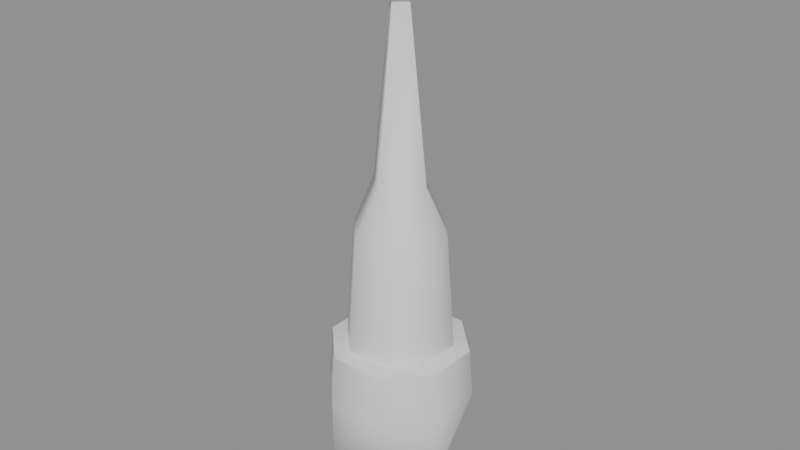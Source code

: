 # Source: ev04_Obelisk_b_hit.blend  (saved by Blender 5.2.45; exported with 4.5.12 LTS)
import bpy
from mathutils import Matrix  # noqa: F401  (used for matrix-valued properties, if any)

bpy.ops.wm.read_factory_settings(use_empty=True)
scene = bpy.context.scene
scene.name = 'Scene'

# ---- collections
col_ev04_obelisk_b_hit = bpy.data.collections.new('ev04_Obelisk_b_hit'); scene.collection.children.link(col_ev04_obelisk_b_hit)

# ---- materials (node trees are filled in below, after node groups)
mat_ev04_obelisk_b_hit_mat_0 = bpy.data.materials.new('ev04_Obelisk_b_hit_mat_0')

# ---- material node trees
mat_ev04_obelisk_b_hit_mat_0.use_nodes = True; mat_ev04_obelisk_b_hit_mat_0.node_tree.nodes.clear()
_N = mat_ev04_obelisk_b_hit_mat_0.node_tree.nodes; _L = mat_ev04_obelisk_b_hit_mat_0.node_tree.links
n0 = _N.new('ShaderNodeBsdfPrincipled'); n0.name = 'Principled BSDF'; n0.location = (-200, 100)
n0.inputs[2].default_value = 0.8
n0.inputs[10].default_value = 0.005
n1 = _N.new('ShaderNodeOutputMaterial'); n1.name = 'Material Output'; n1.location = (200, 100)
_L.new(n0.outputs[0], n1.inputs[0])
n1.is_active_output = True

# ---- meshes
me_ev04_obelisk_b_hit_mesh_0 = bpy.data.meshes.new('ev04_Obelisk_b_hit_mesh_0')
me_ev04_obelisk_b_hit_mesh_0.from_pydata([(0.0, 0.0, -3.921), (-0.8485, -2.121, -2.034), (-2.121, 0.8485, -2.034), (0.8485, 2.121, -2.034), (2.121, -0.8485, -2.034), (2.121, 0.8485, 0.0), (-2.121, -0.8485, 0.0), (0.8485, -2.121, 0.0), (-0.8485, 2.121, 0.0), (-1e-07, 0.9617, 6.656), (0.0, 0.3258, 12.0), (0.9617, -1e-07, 6.656), (-2e-07, -0.9617, 6.656), (-1e-07, -0.3258, 12.0), (-0.9617, 0.0, 6.656), (0.3258, -1e-07, 12.0), (-0.3258, 0.0, 12.0), (1.677, -6e-07, 12.66), (0.0, 0.0, 11.64), (-2e-07, 1.677, 12.66), (0.0, -1.677, 12.66), (-1.677, -1e-07, 12.66), (1.53, -0.6415, 1.583), (1.53, 0.6415, 1.583), (1.297, -0.532, 5.231), (-1.53, 0.6415, 1.583), (-1.53, -0.6415, 1.583), (-1.297, 0.532, 5.231), (1.297, 0.532, 5.231), (-1.297, -0.532, 5.231), (2.121, -0.8485, 0.0), (-2.121, 0.8485, 0.0), (-0.532, 1.297, 5.231), (-0.6415, 1.53, 1.583), (0.532, -1.297, 5.231), (0.6415, -1.53, 1.583), (0.6415, 1.53, 1.583), (-0.6415, -1.53, 1.583), (-3e-07, 2.118, 13.77), (2.118, -7e-07, 13.77), (-1e-07, -2.118, 13.77), (-2.118, -1e-07, 13.77), (-2.118, -1e-07, 13.77), (-3e-07, 2.118, 13.77), (2.118, -7e-07, 13.77), (-1e-07, -2.118, 13.77), (-0.532, -1.297, 5.231), (0.532, 1.297, 5.231), (-0.8485, -2.121, 0.0), (0.8485, 2.121, 0.0), (2.005, -0.8019, 1.481), (-2.005, 0.8019, 1.481), (2.005, 0.8019, 1.481), (-2.005, -0.8019, 1.481), (-0.8019, 2.005, 1.481), (0.8019, -2.005, 1.481), (0.8019, 2.005, 1.481), (-0.8019, -2.005, 1.481), (0.3258, -1e-07, 12.0), (0.0, 0.3258, 12.0), (-0.3258, 0.0, 12.0), (-1e-07, -0.3258, 12.0), (0.0, 0.0, 14.57), (2.118, -7e-07, 13.77), (-3e-07, 2.118, 13.77), (-2.118, -1e-07, 13.77), (-1e-07, -2.118, 13.77), (1.53, -0.6415, 1.583), (2.005, -0.8019, 1.481), (2.005, 0.8019, 1.481), (-1.53, 0.6415, 1.583), (-2.005, 0.8019, 1.481), (-2.005, -0.8019, 1.481), (0.8019, -2.005, 1.481), (0.6415, -1.53, 1.583), (0.8019, 2.005, 1.481), (1.53, 0.6415, 1.583), (-0.8019, 2.005, 1.481), (-0.6415, 1.53, 1.583), (-0.8019, -2.005, 1.481), (-1.53, -0.6415, 1.583), (0.6415, 1.53, 1.583), (-0.6415, -1.53, 1.583)], [], [(0, 1, 2), (0, 3, 4), (0, 4, 1), (0, 2, 3), (5, 4, 3), (6, 2, 1), (7, 1, 4), (8, 3, 2), (9, 10, 11), (12, 13, 14), (11, 15, 12), (14, 16, 9), (17, 18, 19), (20, 18, 17), (21, 18, 20), (19, 18, 21), (22, 23, 24), (25, 26, 27), (23, 28, 24), (26, 29, 27), (4, 5, 30), (2, 6, 31), (32, 33, 25), (34, 35, 22), (28, 23, 36), (29, 26, 37), (38, 39, 17), (40, 41, 21), (42, 43, 19), (44, 45, 20), (27, 32, 25), (24, 34, 22), (46, 29, 37), (47, 28, 36), (4, 30, 7), (1, 48, 6), (2, 31, 8), (3, 49, 5), (30, 5, 50), (31, 6, 51), (5, 52, 50), (6, 53, 51), (19, 38, 17), (20, 40, 21), (21, 42, 19), (17, 44, 20), (8, 31, 54), (6, 48, 53), (7, 30, 55), (5, 49, 52), (30, 50, 55), (31, 51, 54), (49, 56, 52), (48, 57, 53), (10, 58, 11), (16, 59, 9), (13, 60, 14), (15, 61, 12), (62, 63, 64), (62, 64, 65), (62, 65, 66), (62, 66, 63), (24, 11, 12), (27, 14, 9), (24, 28, 11), (27, 29, 14), (47, 9, 11), (46, 12, 14), (28, 47, 11), (29, 46, 14), (34, 24, 12), (32, 27, 9), (33, 32, 47), (35, 34, 46), (8, 54, 56), (7, 55, 57), (67, 68, 69), (70, 71, 72), (73, 68, 74), (69, 75, 76), (77, 71, 78), (72, 79, 80), (76, 67, 69), (80, 70, 72), (68, 67, 74), (71, 70, 78), (75, 81, 76), (79, 82, 80), (81, 75, 77), (82, 79, 73), (37, 35, 46), (1, 7, 48), (48, 7, 57), (36, 33, 47), (46, 34, 12), (74, 82, 73), (78, 81, 77), (76, 23, 22), (49, 8, 56), (67, 22, 35), (82, 26, 80), (80, 26, 25), (70, 25, 33), (76, 22, 67), (81, 36, 23), (80, 25, 70), (74, 35, 37), (74, 37, 82), (3, 8, 49), (70, 33, 78), (81, 23, 76), (67, 35, 74), (82, 37, 26), (47, 32, 9), (78, 33, 36), (78, 36, 81)])
me_ev04_obelisk_b_hit_mesh_0.polygons.foreach_set('use_smooth', [True] * 116)
_uv = me_ev04_obelisk_b_hit_mesh_0.uv_layers.new(name='UVMap')
_uv.uv.foreach_set('vector', [0.0, 1.0, 0.0, 1.0, 0.0, 1.0, 0.0, 1.0, 0.0, 1.0, 0.0, 1.0, 0.0, 1.0, 0.0, 1.0, 0.0, 1.0, 0.0, 1.0, 0.0, 1.0, 0.0, 1.0, 0.0, 1.0, 0.0, 1.0, 0.0, 1.0, 0.0, 1.0, 0.0, 1.0, 0.0, 1.0, 0.0, 1.0, 0.0, 1.0, 0.0, 1.0, 0.0, 1.0, 0.0, 1.0, 0.0, 1.0, 0.0, 1.0, 0.0, 1.0, 0.0, 1.0, 0.0, 1.0, 0.0, 1.0, 0.0, 1.0, 0.0, 1.0, 0.0, 1.0, 0.0, 1.0, 0.0, 1.0, 0.0, 1.0, 0.0, 1.0, 0.0, 1.0, 0.0, 1.0, 0.0, 1.0, 0.0, 1.0, 0.0, 1.0, 0.0, 1.0, 0.0, 1.0, 0.0, 1.0, 0.0, 1.0, 0.0, 1.0, 0.0, 1.0, 0.0, 1.0, 0.0, 1.0, 0.0, 1.0, 0.0, 1.0, 0.0, 1.0, 0.0, 1.0, 0.0, 1.0, 0.0, 1.0, 0.0, 1.0, 0.0, 1.0, 0.0, 1.0, 0.0, 1.0, 0.0, 1.0, 0.0, 1.0, 0.0, 1.0, 0.0, 1.0, 0.0, 1.0, 0.0, 1.0, 0.0, 1.0, 0.0, 1.0, 0.0, 1.0, 0.0, 1.0, 0.0, 1.0, 0.0, 1.0, 0.0, 1.0, 0.0, 1.0, 0.0, 1.0, 0.0, 1.0, 0.0, 1.0, 0.0, 1.0, 0.0, 1.0, 0.0, 1.0, 0.0, 1.0, 0.0, 1.0, 0.0, 1.0, 0.0, 1.0, 0.0, 1.0, 0.0, 1.0, 0.0, 1.0, 0.0, 1.0, 0.0, 1.0, 0.0, 1.0, 0.0, 1.0, 0.0, 1.0, 0.0, 1.0, 0.0, 1.0, 0.0, 1.0, 0.0, 1.0, 0.0, 1.0, 0.0, 1.0, 0.0, 1.0, 0.0, 1.0, 0.0, 1.0, 0.0, 1.0, 0.0, 1.0, 0.0, 1.0, 0.0, 1.0, 0.0, 1.0, 0.0, 1.0, 0.0, 1.0, 0.0, 1.0, 0.0, 1.0, 0.0, 1.0, 0.0, 1.0, 0.0, 1.0, 0.0, 1.0, 0.0, 1.0, 0.0, 1.0, 0.0, 1.0, 0.0, 1.0, 0.0, 1.0, 0.0, 1.0, 0.0, 1.0, 0.0, 1.0, 0.0, 1.0, 0.0, 1.0, 0.0, 1.0, 0.0, 1.0, 0.0, 1.0, 0.0, 1.0, 0.0, 1.0, 0.0, 1.0, 0.0, 1.0, 0.0, 1.0, 0.0, 1.0, 0.0, 1.0, 0.0, 1.0, 0.0, 1.0, 0.0, 1.0, 0.0, 1.0, 0.0, 1.0, 0.0, 1.0, 0.0, 1.0, 0.0, 1.0, 0.0, 1.0, 0.0, 1.0, 0.0, 1.0, 0.0, 1.0, 0.0, 1.0, 0.0, 1.0, 0.0, 1.0, 0.0, 1.0, 0.0, 1.0, 0.0, 1.0, 0.0, 1.0, 0.0, 1.0, 0.0, 1.0, 0.0, 1.0, 0.0, 1.0, 0.0, 1.0, 0.0, 1.0, 0.0, 1.0, 0.0, 1.0, 0.0, 1.0, 0.0, 1.0, 0.0, 1.0, 0.0, 1.0, 0.0, 1.0, 0.0, 1.0, 0.0, 1.0, 0.0, 1.0, 0.0, 1.0, 0.0, 1.0, 0.0, 1.0, 0.0, 1.0, 0.0, 1.0, 0.0, 1.0, 0.0, 1.0, 0.0, 1.0, 0.0, 1.0, 0.0, 1.0, 0.0, 1.0, 0.0, 1.0, 0.0, 1.0, 0.0, 1.0, 0.0, 1.0, 0.0, 1.0, 0.0, 1.0, 0.0, 1.0, 0.0, 1.0, 0.0, 1.0, 0.0, 1.0, 0.0, 1.0, 0.0, 1.0, 0.0, 1.0, 0.0, 1.0, 0.0, 1.0, 0.0, 1.0, 0.0, 1.0, 0.0, 1.0, 0.0, 1.0, 0.0, 1.0, 0.0, 1.0, 0.0, 1.0, 0.0, 1.0, 0.0, 1.0, 0.0, 1.0, 0.0, 1.0, 0.0, 1.0, 0.0, 1.0, 0.0, 1.0, 0.0, 1.0, 0.0, 1.0, 0.0, 1.0, 0.0, 1.0, 0.0, 1.0, 0.0, 1.0, 0.0, 1.0, 0.0, 1.0, 0.0, 1.0, 0.0, 1.0, 0.0, 1.0, 0.0, 1.0, 0.0, 1.0, 0.0, 1.0, 0.0, 1.0, 0.0, 1.0, 0.0, 1.0, 0.0, 1.0, 0.0, 1.0, 0.0, 1.0, 0.0, 1.0, 0.0, 1.0, 0.0, 1.0, 0.0, 1.0, 0.0, 1.0, 0.0, 1.0, 0.0, 1.0, 0.0, 1.0, 0.0, 1.0, 0.0, 1.0, 0.0, 1.0, 0.0, 1.0, 0.0, 1.0, 0.0, 1.0, 0.0, 1.0, 0.0, 1.0, 0.0, 1.0, 0.0, 1.0, 0.0, 1.0, 0.0, 1.0, 0.0, 1.0, 0.0, 1.0, 0.0, 1.0, 0.0, 1.0, 0.0, 1.0, 0.0, 1.0, 0.0, 1.0, 0.0, 1.0, 0.0, 1.0, 0.0, 1.0, 0.0, 1.0, 0.0, 1.0, 0.0, 1.0, 0.0, 1.0, 0.0, 1.0, 0.0, 1.0, 0.0, 1.0, 0.0, 1.0, 0.0, 1.0, 0.0, 1.0, 0.0, 1.0, 0.0, 1.0, 0.0, 1.0, 0.0, 1.0, 0.0, 1.0, 0.0, 1.0, 0.0, 1.0, 0.0, 1.0, 0.0, 1.0, 0.0, 1.0, 0.0, 1.0, 0.0, 1.0, 0.0, 1.0, 0.0, 1.0, 0.0, 1.0, 0.0, 1.0, 0.0, 1.0, 0.0, 1.0, 0.0, 1.0, 0.0, 1.0, 0.0, 1.0, 0.0, 1.0, 0.0, 1.0, 0.0, 1.0, 0.0, 1.0, 0.0, 1.0, 0.0, 1.0, 0.0, 1.0, 0.0, 1.0, 0.0, 1.0, 0.0, 1.0, 0.0, 1.0, 0.0, 1.0, 0.0, 1.0, 0.0, 1.0, 0.0, 1.0, 0.0, 1.0, 0.0, 1.0, 0.0, 1.0, 0.0, 1.0, 0.0, 1.0, 0.0, 1.0, 0.0, 1.0, 0.0, 1.0, 0.0, 1.0, 0.0, 1.0, 0.0, 1.0, 0.0, 1.0, 0.0, 1.0, 0.0, 1.0, 0.0, 1.0, 0.0, 1.0, 0.0, 1.0, 0.0, 1.0, 0.0, 1.0, 0.0, 1.0, 0.0, 1.0, 0.0, 1.0, 0.0, 1.0, 0.0, 1.0, 0.0, 1.0, 0.0, 1.0, 0.0, 1.0, 0.0, 1.0, 0.0, 1.0, 0.0, 1.0, 0.0, 1.0, 0.0, 1.0, 0.0, 1.0, 0.0, 1.0, 0.0, 1.0, 0.0, 1.0, 0.0, 1.0, 0.0, 1.0, 0.0, 1.0, 0.0, 1.0, 0.0, 1.0, 0.0, 1.0, 0.0, 1.0, 0.0, 1.0])
me_ev04_obelisk_b_hit_mesh_0.materials.append(mat_ev04_obelisk_b_hit_mat_0)
me_ev04_obelisk_b_hit_mesh_0.update()
me_ev04_obelisk_b_hit_mesh_0.normals_split_custom_set([tuple(v) for v in zip(*[iter([1.291e-07, -5.959e-08, -1.0, -0.343, -0.8445, -0.4114, -0.8445, 0.343, -0.4114, 1.291e-07, -5.959e-08, -1.0, 0.343, 0.8445, -0.4114, 0.8445, -0.343, -0.4114, 1.291e-07, -5.959e-08, -1.0, 0.8445, -0.343, -0.4114, -0.343, -0.8445, -0.4114, 1.291e-07, -5.959e-08, -1.0, -0.8445, 0.343, -0.4114, 0.343, 0.8445, -0.4114, 0.9224, 0.3848, -0.03354, 0.8445, -0.343, -0.4114, 0.343, 0.8445, -0.4114, -0.9224, -0.3848, -0.03359, -0.8445, 0.343, -0.4114, -0.343, -0.8445, -0.4114, 0.3848, -0.9224, -0.03359, -0.343, -0.8445, -0.4114, 0.8445, -0.343, -0.4114, -0.3848, 0.9224, -0.03359, 0.343, 0.8445, -0.4114, -0.8445, 0.343, -0.4114, -1.441e-06, 0.9518, 0.3069, 0.7046, 0.7046, 0.08388, 0.9518, -1.062e-06, 0.3069, 1.147e-06, -0.9518, 0.3069, -0.7046, -0.7046, 0.08388, -0.9518, -1.331e-06, 0.3069, 0.9518, -1.062e-06, 0.3069, 0.7046, -0.7046, 0.08388, 1.147e-06, -0.9518, 0.3069, -0.9518, -1.331e-06, 0.3069, -0.7046, 0.7046, 0.08388, -1.441e-06, 0.9518, 0.3069, 0.7427, 7.538e-06, -0.6696, -1.363e-07, 4.543e-08, -1.0, -6.596e-06, 0.7427, -0.6696, 6.553e-06, -0.7428, -0.6695, -1.363e-07, 4.543e-08, -1.0, 0.7427, 7.538e-06, -0.6696, -0.7428, -7.257e-06, -0.6695, -1.363e-07, 4.543e-08, -1.0, 6.553e-06, -0.7428, -0.6695, -6.596e-06, 0.7427, -0.6696, -1.363e-07, 4.543e-08, -1.0, -0.7428, -7.257e-06, -0.6695, 0.9216, -0.3817, 0.07035, 0.9216, 0.3817, 0.07034, 0.9063, -0.3692, 0.2055, -0.9216, 0.3817, 0.07035, -0.9216, -0.3817, 0.07034, -0.9063, 0.3692, 0.2055, 0.9216, 0.3817, 0.07034, 0.9063, 0.3692, 0.2055, 0.9063, -0.3692, 0.2055, -0.9216, -0.3817, 0.07034, -0.9063, -0.3692, 0.2055, -0.9063, 0.3692, 0.2055, 0.8445, -0.343, -0.4114, 0.9224, 0.3848, -0.03354, 0.923, -0.3824, 0.04235, -0.8445, 0.343, -0.4114, -0.9224, -0.3848, -0.03359, -0.9231, 0.3823, 0.04219, -0.3692, 0.9063, 0.2055, -0.3816, 0.9216, 0.07034, -0.9216, 0.3817, 0.07035, 0.3692, -0.9063, 0.2055, 0.3816, -0.9216, 0.07034, 0.9216, -0.3817, 0.07035, 0.9063, 0.3692, 0.2055, 0.9216, 0.3817, 0.07034, 0.3817, 0.9216, 0.07035, -0.9063, -0.3692, 0.2055, -0.9216, -0.3817, 0.07034, -0.3817, -0.9216, 0.07035, 0.6807, 0.6807, -0.2708, 0.6807, 0.6807, -0.2708, 0.7427, 7.538e-06, -0.6696, -0.6807, -0.6807, -0.2708, -0.6807, -0.6807, -0.2708, -0.7428, -7.257e-06, -0.6695, -0.6807, 0.6807, -0.2708, -0.6807, 0.6807, -0.2708, -6.596e-06, 0.7427, -0.6696, 0.6807, -0.6807, -0.2708, 0.6807, -0.6807, -0.2708, 6.553e-06, -0.7428, -0.6695, -0.9063, 0.3692, 0.2055, -0.3692, 0.9063, 0.2055, -0.9216, 0.3817, 0.07035, 0.9063, -0.3692, 0.2055, 0.3692, -0.9063, 0.2055, 0.9216, -0.3817, 0.07035, -0.3692, -0.9063, 0.2055, -0.9063, -0.3692, 0.2055, -0.3817, -0.9216, 0.07035, 0.3692, 0.9063, 0.2055, 0.9063, 0.3692, 0.2055, 0.3817, 0.9216, 0.07035, 0.8445, -0.343, -0.4114, 0.923, -0.3824, 0.04235, 0.3848, -0.9224, -0.03359, -0.343, -0.8445, -0.4114, -0.3824, -0.923, 0.04245, -0.9224, -0.3848, -0.03359, -0.8445, 0.343, -0.4114, -0.9231, 0.3823, 0.04219, -0.3848, 0.9224, -0.03359, 0.343, 0.8445, -0.4114, 0.3824, 0.923, 0.04235, 0.9224, 0.3848, -0.03354, 0.923, -0.3824, 0.04235, 0.9224, 0.3848, -0.03354, 0.9205, -0.3815, 0.08452, -0.9231, 0.3823, 0.04219, -0.9224, -0.3848, -0.03359, -0.9205, 0.3815, 0.08452, 0.9224, 0.3848, -0.03354, 0.9205, 0.3816, 0.08452, 0.9205, -0.3815, 0.08452, -0.9224, -0.3848, -0.03359, -0.9205, -0.3816, 0.08452, -0.9205, 0.3815, 0.08452, -6.596e-06, 0.7427, -0.6696, 0.6807, 0.6807, -0.2708, 0.7427, 7.538e-06, -0.6696, 6.553e-06, -0.7428, -0.6695, -0.6807, -0.6807, -0.2708, -0.7428, -7.257e-06, -0.6695, -0.7428, -7.257e-06, -0.6695, -0.6807, 0.6807, -0.2708, -6.596e-06, 0.7427, -0.6696, 0.7427, 7.538e-06, -0.6696, 0.6807, -0.6807, -0.2708, 6.553e-06, -0.7428, -0.6695, -0.3848, 0.9224, -0.03359, -0.9231, 0.3823, 0.04219, -0.3813, 0.9206, 0.08452, -0.9224, -0.3848, -0.03359, -0.3824, -0.923, 0.04245, -0.9205, -0.3816, 0.08452, 0.3848, -0.9224, -0.03359, 0.923, -0.3824, 0.04235, 0.3813, -0.9206, 0.08452, 0.9224, 0.3848, -0.03354, 0.3824, 0.923, 0.04235, 0.9205, 0.3816, 0.08452, 0.923, -0.3824, 0.04235, 0.9205, -0.3815, 0.08452, 0.3813, -0.9206, 0.08452, -0.9231, 0.3823, 0.04219, -0.9205, 0.3815, 0.08452, -0.3813, 0.9206, 0.08452, 0.3824, 0.923, 0.04235, 0.3815, 0.9205, 0.08452, 0.9205, 0.3816, 0.08452, -0.3824, -0.923, 0.04245, -0.3815, -0.9205, 0.08452, -0.9205, -0.3816, 0.08452, 0.7046, 0.7046, 0.08388, 0.7046, 0.7046, 0.08388, 0.9518, -1.062e-06, 0.3069, -0.7046, 0.7046, 0.08388, -0.7046, 0.7046, 0.08388, -1.441e-06, 0.9518, 0.3069, -0.7046, -0.7046, 0.08388, -0.7046, -0.7046, 0.08388, -0.9518, -1.331e-06, 0.3069, 0.7046, -0.7046, 0.08388, 0.7046, -0.7046, 0.08388, 1.147e-06, -0.9518, 0.3069, 4.663e-08, -2.915e-08, 1.0, 0.3514, -7.456e-08, 0.9362, -3.914e-07, 0.3514, 0.9362, 4.663e-08, -2.915e-08, 1.0, -3.914e-07, 0.3514, 0.9362, -0.3514, -1.305e-07, 0.9362, 4.663e-08, -2.915e-08, 1.0, -0.3514, -1.305e-07, 0.9362, 3.728e-07, -0.3514, 0.9362, 4.663e-08, -2.915e-08, 1.0, 3.728e-07, -0.3514, 0.9362, 0.3514, -7.456e-08, 0.9362, 0.9063, -0.3692, 0.2055, 0.9518, -1.062e-06, 0.3069, 1.147e-06, -0.9518, 0.3069, -0.9063, 0.3692, 0.2055, -0.9518, -1.331e-06, 0.3069, -1.441e-06, 0.9518, 0.3069, 0.9063, -0.3692, 0.2055, 0.9063, 0.3692, 0.2055, 0.9518, -1.062e-06, 0.3069, -0.9063, 0.3692, 0.2055, -0.9063, -0.3692, 0.2055, -0.9518, -1.331e-06, 0.3069, 0.3692, 0.9063, 0.2055, -1.441e-06, 0.9518, 0.3069, 0.9518, -1.062e-06, 0.3069, -0.3692, -0.9063, 0.2055, 1.147e-06, -0.9518, 0.3069, -0.9518, -1.331e-06, 0.3069, 0.9063, 0.3692, 0.2055, 0.3692, 0.9063, 0.2055, 0.9518, -1.062e-06, 0.3069, -0.9063, -0.3692, 0.2055, -0.3692, -0.9063, 0.2055, -0.9518, -1.331e-06, 0.3069, 0.3692, -0.9063, 0.2055, 0.9063, -0.3692, 0.2055, 1.147e-06, -0.9518, 0.3069, -0.3692, 0.9063, 0.2055, -0.9063, 0.3692, 0.2055, -1.441e-06, 0.9518, 0.3069, -0.3816, 0.9216, 0.07034, -0.3692, 0.9063, 0.2055, 0.3692, 0.9063, 0.2055, 0.3816, -0.9216, 0.07034, 0.3692, -0.9063, 0.2055, -0.3692, -0.9063, 0.2055, -0.3848, 0.9224, -0.03359, -0.3813, 0.9206, 0.08452, 0.3815, 0.9205, 0.08452, 0.3848, -0.9224, -0.03359, 0.3813, -0.9206, 0.08452, -0.3815, -0.9205, 0.08452, 0.1832, -0.07823, 0.98, 0.1832, -0.07821, 0.98, 0.1832, 0.07825, 0.98, -0.1832, 0.07823, 0.98, -0.1832, 0.07826, 0.98, -0.1832, -0.07825, 0.98, 0.07825, -0.1832, 0.98, 0.1832, -0.07821, 0.98, 0.07825, -0.1832, 0.98, 0.1832, 0.07825, 0.98, 0.07821, 0.1832, 0.98, 0.1832, 0.07825, 0.98, -0.07821, 0.1832, 0.98, -0.1832, 0.07826, 0.98, -0.07825, 0.1832, 0.98, -0.1832, -0.07825, 0.98, -0.07826, -0.1832, 0.98, -0.1832, -0.07825, 0.98, 0.1832, 0.07825, 0.98, 0.1832, -0.07823, 0.98, 0.1832, 0.07825, 0.98, -0.1832, -0.07825, 0.98, -0.1832, 0.07823, 0.98, -0.1832, -0.07825, 0.98, 0.1832, -0.07821, 0.98, 0.1832, -0.07823, 0.98, 0.07825, -0.1832, 0.98, -0.1832, 0.07826, 0.98, -0.1832, 0.07823, 0.98, -0.07825, 0.1832, 0.98, 0.07821, 0.1832, 0.98, 0.07823, 0.1832, 0.98, 0.1832, 0.07825, 0.98, -0.07826, -0.1832, 0.98, -0.07823, -0.1832, 0.98, -0.1832, -0.07825, 0.98, 0.07823, 0.1832, 0.98, 0.07821, 0.1832, 0.98, -0.07821, 0.1832, 0.98, -0.07823, -0.1832, 0.98, -0.07826, -0.1832, 0.98, 0.07825, -0.1832, 0.98, -0.3817, -0.9216, 0.07035, 0.3816, -0.9216, 0.07034, -0.3692, -0.9063, 0.2055, -0.343, -0.8445, -0.4114, 0.3848, -0.9224, -0.03359, -0.3824, -0.923, 0.04245, -0.3824, -0.923, 0.04245, 0.3848, -0.9224, -0.03359, -0.3815, -0.9205, 0.08452, 0.3817, 0.9216, 0.07035, -0.3816, 0.9216, 0.07034, 0.3692, 0.9063, 0.2055, -0.3692, -0.9063, 0.2055, 0.3692, -0.9063, 0.2055, 1.147e-06, -0.9518, 0.3069, 0.07825, -0.1832, 0.98, -0.07823, -0.1832, 0.98, 0.07825, -0.1832, 0.98, -0.07825, 0.1832, 0.98, 0.07823, 0.1832, 0.98, -0.07821, 0.1832, 0.98, 0.1832, 0.07825, 0.98, 0.9216, 0.3817, 0.07034, 0.9216, -0.3817, 0.07035, 0.3824, 0.923, 0.04235, -0.3848, 0.9224, -0.03359, 0.3815, 0.9205, 0.08452, 0.1832, -0.07823, 0.98, 0.9216, -0.3817, 0.07035, 0.3816, -0.9216, 0.07034, -0.07823, -0.1832, 0.98, -0.9216, -0.3817, 0.07034, -0.1832, -0.07825, 0.98, -0.1832, -0.07825, 0.98, -0.9216, -0.3817, 0.07034, -0.9216, 0.3817, 0.07035, -0.1832, 0.07823, 0.98, -0.9216, 0.3817, 0.07035, -0.3816, 0.9216, 0.07034, 0.1832, 0.07825, 0.98, 0.9216, -0.3817, 0.07035, 0.1832, -0.07823, 0.98, 0.07823, 0.1832, 0.98, 0.3817, 0.9216, 0.07035, 0.9216, 0.3817, 0.07034, -0.1832, -0.07825, 0.98, -0.9216, 0.3817, 0.07035, -0.1832, 0.07823, 0.98, 0.07825, -0.1832, 0.98, 0.3816, -0.9216, 0.07034, -0.3817, -0.9216, 0.07035, 0.07825, -0.1832, 0.98, -0.3817, -0.9216, 0.07035, -0.07823, -0.1832, 0.98, 0.343, 0.8445, -0.4114, -0.3848, 0.9224, -0.03359, 0.3824, 0.923, 0.04235, -0.1832, 0.07823, 0.98, -0.3816, 0.9216, 0.07034, -0.07825, 0.1832, 0.98, 0.07823, 0.1832, 0.98, 0.9216, 0.3817, 0.07034, 0.1832, 0.07825, 0.98, 0.1832, -0.07823, 0.98, 0.3816, -0.9216, 0.07034, 0.07825, -0.1832, 0.98, -0.07823, -0.1832, 0.98, -0.3817, -0.9216, 0.07035, -0.9216, -0.3817, 0.07034, 0.3692, 0.9063, 0.2055, -0.3692, 0.9063, 0.2055, -1.441e-06, 0.9518, 0.3069, -0.07825, 0.1832, 0.98, -0.3816, 0.9216, 0.07034, 0.3817, 0.9216, 0.07035, -0.07825, 0.1832, 0.98, 0.3817, 0.9216, 0.07035, 0.07823, 0.1832, 0.98])] * 3)])
arm_ev04_obelisk_b_hit_skeleton = bpy.data.armatures.new('ev04_Obelisk_b_hit_skeleton')  # bones are not reproduced

# ---- objects
ob_ev04_obelisk_b_hit_rig = bpy.data.objects.new('ev04_Obelisk_b_hit_rig', arm_ev04_obelisk_b_hit_skeleton)
ob_ev04_obelisk_b_hit_mesh_0 = bpy.data.objects.new('ev04_Obelisk_b_hit_mesh_0', me_ev04_obelisk_b_hit_mesh_0)

# ---- transforms, parenting, visibility, modifiers, constraints
ob_ev04_obelisk_b_hit_rig.location = (0.0, 0.0, 0.0)
ob_ev04_obelisk_b_hit_rig.show_in_front = True
ob_ev04_obelisk_b_hit_mesh_0.parent = ob_ev04_obelisk_b_hit_rig
ob_ev04_obelisk_b_hit_mesh_0.location = (0.0, 0.0, 0.0)
_vg = ob_ev04_obelisk_b_hit_mesh_0.vertex_groups.new(name='obj21')
_vg.add([0, 1, 2, 3, 4, 5, 6, 7, 8, 9, 10, 11, 12, 13, 14, 15, 16, 17, 18, 19, 20, 21, 22, 23, 24, 25, 26, 27, 28, 29, 30, 31, 32, 33, 34, 35, 36, 37, 38, 39, 40, 41, 42, 43, 44, 45, 46, 47, 48, 49, 50, 51, 52, 53, 54, 55, 56, 57, 58, 59, 60, 61, 62, 63, 64, 65, 66, 67, 68, 69, 70, 71, 72, 73, 74, 75, 76, 77, 78, 79, 80, 81, 82], 1.0, 'REPLACE')
_m = ob_ev04_obelisk_b_hit_mesh_0.modifiers.new('FEZ skin', 'ARMATURE')
_m.object = ob_ev04_obelisk_b_hit_rig

# ---- collection membership
scene.collection.objects.link(ob_ev04_obelisk_b_hit_rig)
col_ev04_obelisk_b_hit.objects.link(ob_ev04_obelisk_b_hit_mesh_0)

# ---- scene / render settings (as saved in the file)
scene.frame_start = 1; scene.frame_end = 250; scene.frame_set(1)
scene.render.engine = 'BLENDER_EEVEE_NEXT'
scene.render.bake_bias = 0.0
scene.render.bake_samples = 0
scene.render.compositor_device = 'GPU'
scene.eevee.use_volume_custom_range = False
scene.eevee.fast_gi_thickness_near = 0.1
scene.eevee.fast_gi_thickness_far = 0.0
scene.eevee.ray_tracing_options.screen_trace_thickness = 0.1
bpy.context.view_layer.update()

# ---- added for rendering (the .blend has no active camera and no usable light): camera, sun + grey world if the file has none
cam_auto = bpy.data.cameras.new('AutoCamera')
cam_auto.lens = 50.0
cam_auto.sensor_width = 36.0
cam_auto.clip_end = 1000.0
ob_auto_camera = bpy.data.objects.new('AutoCamera', cam_auto)
scene.collection.objects.link(ob_auto_camera)
ob_auto_camera.location = (17.9838, -21.5806, 19.71)
ob_auto_camera.rotation_euler = (1.09748, -7.21219e-08, 0.694738)
scene.camera = ob_auto_camera
light_auto_sun = bpy.data.lights.new('AutoSun', 'SUN')
light_auto_sun.energy = 3.0
light_auto_sun.angle = 0.0523599
ob_auto_sun = bpy.data.objects.new('AutoSun', light_auto_sun)
scene.collection.objects.link(ob_auto_sun)
ob_auto_sun.rotation_euler = (0.872665, 0.174533, 0.523599)
if scene.world is None:
    world_auto = bpy.data.worlds.new('AutoWorld')
    world_auto.color = (0.3, 0.3, 0.3)
    scene.world = world_auto
bpy.context.view_layer.update()

